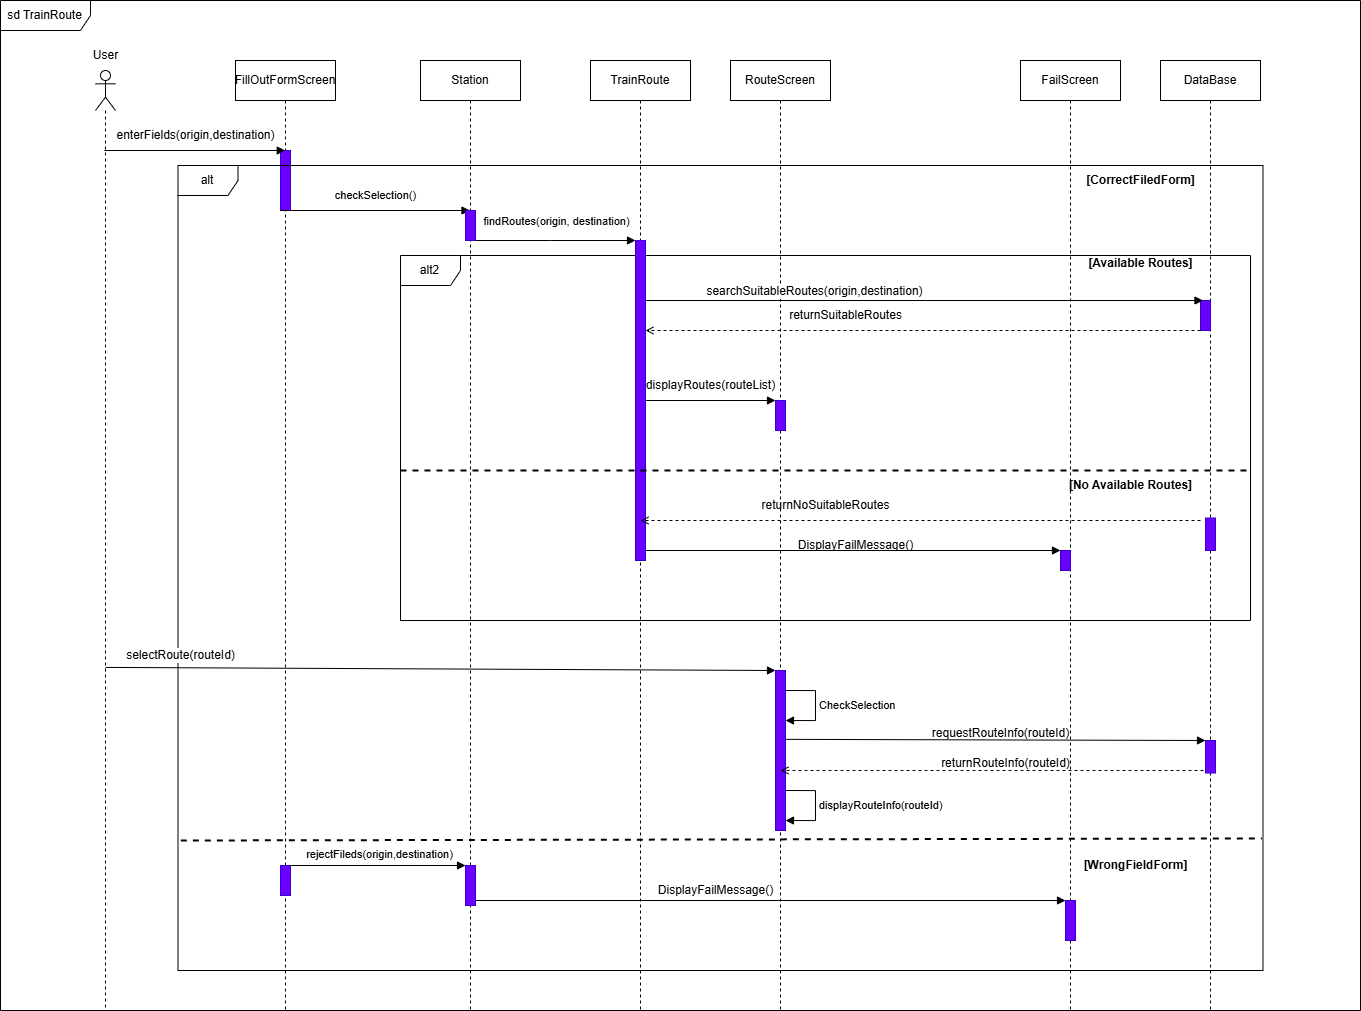

The diagram above was exported from draw.io. Its source (the exported page's mxGraphModel, read from the mxfile embedded in the PNG):
<mxGraphModel dx="1603" dy="811" grid="1" gridSize="10" guides="1" tooltips="1" connect="1" arrows="1" fold="1" page="1" pageScale="1" pageWidth="850" pageHeight="1100" math="0" shadow="0">
  <root>
    <mxCell id="0" />
    <mxCell id="1" parent="0" />
    <mxCell id="14zQbDtD8HZO5JpoVAY9-1" value="" style="shape=umlLifeline;perimeter=lifelinePerimeter;whiteSpace=wrap;html=1;container=1;dropTarget=0;collapsible=0;recursiveResize=0;outlineConnect=0;portConstraint=eastwest;newEdgeStyle={&quot;curved&quot;:0,&quot;rounded&quot;:0};participant=umlActor;" parent="1" vertex="1">
      <mxGeometry x="165" y="160" width="20" height="940" as="geometry" />
    </mxCell>
    <mxCell id="14zQbDtD8HZO5JpoVAY9-2" value="Station" style="shape=umlLifeline;perimeter=lifelinePerimeter;whiteSpace=wrap;html=1;container=1;dropTarget=0;collapsible=0;recursiveResize=0;outlineConnect=0;portConstraint=eastwest;newEdgeStyle={&quot;curved&quot;:0,&quot;rounded&quot;:0};" parent="1" vertex="1">
      <mxGeometry x="490" y="150" width="100" height="950" as="geometry" />
    </mxCell>
    <mxCell id="14zQbDtD8HZO5JpoVAY9-3" value="FillOutFormScreen" style="shape=umlLifeline;perimeter=lifelinePerimeter;whiteSpace=wrap;html=1;container=1;dropTarget=0;collapsible=0;recursiveResize=0;outlineConnect=0;portConstraint=eastwest;newEdgeStyle={&quot;curved&quot;:0,&quot;rounded&quot;:0};" parent="1" vertex="1">
      <mxGeometry x="305" y="150" width="100" height="950" as="geometry" />
    </mxCell>
    <mxCell id="14zQbDtD8HZO5JpoVAY9-4" value="" style="html=1;points=[[0,0,0,0,5],[0,1,0,0,-5],[1,0,0,0,5],[1,1,0,0,-5]];perimeter=orthogonalPerimeter;outlineConnect=0;targetShapes=umlLifeline;portConstraint=eastwest;newEdgeStyle={&quot;curved&quot;:0,&quot;rounded&quot;:0};fillColor=#6a00ff;fontColor=#ffffff;strokeColor=#3700CC;" parent="14zQbDtD8HZO5JpoVAY9-3" vertex="1">
      <mxGeometry x="45" y="90" width="10" height="60" as="geometry" />
    </mxCell>
    <mxCell id="14zQbDtD8HZO5JpoVAY9-5" value="" style="html=1;points=[[0,0,0,0,5],[0,1,0,0,-5],[1,0,0,0,5],[1,1,0,0,-5]];perimeter=orthogonalPerimeter;outlineConnect=0;targetShapes=umlLifeline;portConstraint=eastwest;newEdgeStyle={&quot;curved&quot;:0,&quot;rounded&quot;:0};fillColor=#6a00ff;fontColor=#ffffff;strokeColor=#3700CC;" parent="14zQbDtD8HZO5JpoVAY9-3" vertex="1">
      <mxGeometry x="45" y="805" width="10" height="30" as="geometry" />
    </mxCell>
    <mxCell id="14zQbDtD8HZO5JpoVAY9-6" value="FailScreen" style="shape=umlLifeline;perimeter=lifelinePerimeter;whiteSpace=wrap;html=1;container=1;dropTarget=0;collapsible=0;recursiveResize=0;outlineConnect=0;portConstraint=eastwest;newEdgeStyle={&quot;curved&quot;:0,&quot;rounded&quot;:0};" parent="1" vertex="1">
      <mxGeometry x="1090" y="150" width="100" height="950" as="geometry" />
    </mxCell>
    <mxCell id="14zQbDtD8HZO5JpoVAY9-7" value="" style="html=1;points=[[0,0,0,0,5],[0,1,0,0,-5],[1,0,0,0,5],[1,1,0,0,-5]];perimeter=orthogonalPerimeter;outlineConnect=0;targetShapes=umlLifeline;portConstraint=eastwest;newEdgeStyle={&quot;curved&quot;:0,&quot;rounded&quot;:0};fillColor=#6a00ff;fontColor=#ffffff;strokeColor=#3700CC;" parent="14zQbDtD8HZO5JpoVAY9-6" vertex="1">
      <mxGeometry x="40" y="490" width="10" height="20" as="geometry" />
    </mxCell>
    <mxCell id="14zQbDtD8HZO5JpoVAY9-8" value="TrainRoute" style="shape=umlLifeline;perimeter=lifelinePerimeter;whiteSpace=wrap;html=1;container=1;dropTarget=0;collapsible=0;recursiveResize=0;outlineConnect=0;portConstraint=eastwest;newEdgeStyle={&quot;curved&quot;:0,&quot;rounded&quot;:0};" parent="1" vertex="1">
      <mxGeometry x="660" y="150" width="100" height="950" as="geometry" />
    </mxCell>
    <mxCell id="14zQbDtD8HZO5JpoVAY9-9" value="RouteScreen" style="shape=umlLifeline;perimeter=lifelinePerimeter;whiteSpace=wrap;html=1;container=1;dropTarget=0;collapsible=0;recursiveResize=0;outlineConnect=0;portConstraint=eastwest;newEdgeStyle={&quot;curved&quot;:0,&quot;rounded&quot;:0};" parent="1" vertex="1">
      <mxGeometry x="800" y="150" width="100" height="950" as="geometry" />
    </mxCell>
    <mxCell id="14zQbDtD8HZO5JpoVAY9-10" value="" style="html=1;points=[[0,0,0,0,5],[0,1,0,0,-5],[1,0,0,0,5],[1,1,0,0,-5]];perimeter=orthogonalPerimeter;outlineConnect=0;targetShapes=umlLifeline;portConstraint=eastwest;newEdgeStyle={&quot;curved&quot;:0,&quot;rounded&quot;:0};fillColor=#6a00ff;fontColor=#ffffff;strokeColor=#3700CC;" parent="14zQbDtD8HZO5JpoVAY9-9" vertex="1">
      <mxGeometry x="45" y="340" width="10" height="30" as="geometry" />
    </mxCell>
    <mxCell id="14zQbDtD8HZO5JpoVAY9-11" value="enterFields(origin,destination)" style="text;html=1;align=center;verticalAlign=middle;resizable=0;points=[];autosize=1;strokeColor=none;fillColor=none;labelBackgroundColor=default;" parent="1" vertex="1">
      <mxGeometry x="175" y="210" width="180" height="30" as="geometry" />
    </mxCell>
    <mxCell id="14zQbDtD8HZO5JpoVAY9-12" value="User" style="text;html=1;align=center;verticalAlign=middle;resizable=0;points=[];autosize=1;strokeColor=none;fillColor=none;" parent="1" vertex="1">
      <mxGeometry x="150" y="130" width="50" height="30" as="geometry" />
    </mxCell>
    <mxCell id="14zQbDtD8HZO5JpoVAY9-13" value="DataBase" style="shape=umlLifeline;perimeter=lifelinePerimeter;whiteSpace=wrap;html=1;container=1;dropTarget=0;collapsible=0;recursiveResize=0;outlineConnect=0;portConstraint=eastwest;newEdgeStyle={&quot;curved&quot;:0,&quot;rounded&quot;:0};" parent="1" vertex="1">
      <mxGeometry x="1230" y="150" width="100" height="950" as="geometry" />
    </mxCell>
    <mxCell id="14zQbDtD8HZO5JpoVAY9-14" value="" style="html=1;points=[[0,0,0,0,5],[0,1,0,0,-5],[1,0,0,0,5],[1,1,0,0,-5]];perimeter=orthogonalPerimeter;outlineConnect=0;targetShapes=umlLifeline;portConstraint=eastwest;newEdgeStyle={&quot;curved&quot;:0,&quot;rounded&quot;:0};fillColor=#6a00ff;fontColor=#ffffff;strokeColor=#3700CC;" parent="14zQbDtD8HZO5JpoVAY9-13" vertex="1">
      <mxGeometry x="40" y="240" width="10" height="30" as="geometry" />
    </mxCell>
    <mxCell id="14zQbDtD8HZO5JpoVAY9-15" value="" style="html=1;verticalAlign=bottom;endArrow=block;curved=0;rounded=0;" parent="1" source="14zQbDtD8HZO5JpoVAY9-1" edge="1">
      <mxGeometry width="80" relative="1" as="geometry">
        <mxPoint x="235.25" y="240" as="sourcePoint" />
        <mxPoint x="354.75" y="240" as="targetPoint" />
      </mxGeometry>
    </mxCell>
    <mxCell id="14zQbDtD8HZO5JpoVAY9-19" value="" style="html=1;verticalAlign=bottom;endArrow=block;curved=0;rounded=0;" parent="1" edge="1">
      <mxGeometry width="80" relative="1" as="geometry">
        <mxPoint x="707.5" y="390" as="sourcePoint" />
        <mxPoint x="1272.5" y="390" as="targetPoint" />
      </mxGeometry>
    </mxCell>
    <mxCell id="14zQbDtD8HZO5JpoVAY9-20" value="&lt;font style=&quot;font-size: 12px;&quot;&gt;searchSuitableRoutes(origin,destination)&lt;/font&gt;" style="edgeLabel;html=1;align=center;verticalAlign=middle;resizable=0;points=[];" parent="14zQbDtD8HZO5JpoVAY9-19" connectable="0" vertex="1">
      <mxGeometry x="-0.377" y="2" relative="1" as="geometry">
        <mxPoint y="-8" as="offset" />
      </mxGeometry>
    </mxCell>
    <mxCell id="14zQbDtD8HZO5JpoVAY9-21" value="" style="html=1;verticalAlign=bottom;endArrow=block;curved=0;rounded=0;" parent="1" target="14zQbDtD8HZO5JpoVAY9-2" edge="1">
      <mxGeometry width="80" relative="1" as="geometry">
        <mxPoint x="350" y="300" as="sourcePoint" />
        <mxPoint x="510" y="300" as="targetPoint" />
      </mxGeometry>
    </mxCell>
    <mxCell id="14zQbDtD8HZO5JpoVAY9-22" value="" style="html=1;verticalAlign=bottom;endArrow=block;curved=0;rounded=0;exitX=1;exitY=0;exitDx=0;exitDy=5;exitPerimeter=0;" parent="1" edge="1">
      <mxGeometry width="80" relative="1" as="geometry">
        <mxPoint x="360" y="955" as="sourcePoint" />
        <mxPoint x="535" y="955" as="targetPoint" />
      </mxGeometry>
    </mxCell>
    <mxCell id="14zQbDtD8HZO5JpoVAY9-23" value="" style="html=1;verticalAlign=bottom;endArrow=block;curved=0;rounded=0;" parent="1" edge="1">
      <mxGeometry width="80" relative="1" as="geometry">
        <mxPoint x="545" y="330" as="sourcePoint" />
        <mxPoint x="705" y="330" as="targetPoint" />
        <Array as="points">
          <mxPoint x="620" y="330" />
        </Array>
      </mxGeometry>
    </mxCell>
    <mxCell id="14zQbDtD8HZO5JpoVAY9-24" value="findRoutes(origin, destination)" style="edgeLabel;html=1;align=center;verticalAlign=middle;resizable=0;points=[];" parent="14zQbDtD8HZO5JpoVAY9-23" connectable="0" vertex="1">
      <mxGeometry x="-0.5007" y="-4" relative="1" as="geometry">
        <mxPoint x="40" y="-24" as="offset" />
      </mxGeometry>
    </mxCell>
    <mxCell id="14zQbDtD8HZO5JpoVAY9-25" value="" style="html=1;verticalAlign=bottom;endArrow=block;curved=0;rounded=0;" parent="1" target="14zQbDtD8HZO5JpoVAY9-52" edge="1">
      <mxGeometry width="80" relative="1" as="geometry">
        <mxPoint x="175" y="756.91" as="sourcePoint" />
        <mxPoint x="340.75" y="756.91" as="targetPoint" />
      </mxGeometry>
    </mxCell>
    <mxCell id="14zQbDtD8HZO5JpoVAY9-26" value="" style="html=1;verticalAlign=bottom;endArrow=block;curved=0;rounded=0;" parent="1" source="14zQbDtD8HZO5JpoVAY9-34" target="14zQbDtD8HZO5JpoVAY9-10" edge="1">
      <mxGeometry width="80" relative="1" as="geometry">
        <mxPoint x="990" y="495" as="sourcePoint" />
        <mxPoint x="860" y="720" as="targetPoint" />
      </mxGeometry>
    </mxCell>
    <mxCell id="14zQbDtD8HZO5JpoVAY9-27" value="" style="html=1;verticalAlign=bottom;endArrow=block;curved=0;rounded=0;" parent="1" target="14zQbDtD8HZO5JpoVAY9-59" edge="1">
      <mxGeometry width="80" relative="1" as="geometry">
        <mxPoint x="845" y="828.82" as="sourcePoint" />
        <mxPoint x="1270" y="829" as="targetPoint" />
      </mxGeometry>
    </mxCell>
    <mxCell id="14zQbDtD8HZO5JpoVAY9-30" value="" style="html=1;verticalAlign=bottom;endArrow=block;curved=0;rounded=0;" parent="1" source="14zQbDtD8HZO5JpoVAY9-64" target="14zQbDtD8HZO5JpoVAY9-44" edge="1">
      <mxGeometry width="80" relative="1" as="geometry">
        <mxPoint x="992.5" y="1020" as="sourcePoint" />
        <mxPoint x="1137.4999999999995" y="1020" as="targetPoint" />
      </mxGeometry>
    </mxCell>
    <mxCell id="14zQbDtD8HZO5JpoVAY9-32" value="&lt;font style=&quot;font-size: 11px;&quot;&gt;checkSelection()&lt;/font&gt;" style="text;html=1;align=center;verticalAlign=middle;resizable=0;points=[];autosize=1;strokeColor=none;fillColor=none;" parent="1" vertex="1">
      <mxGeometry x="395" y="270" width="100" height="30" as="geometry" />
    </mxCell>
    <mxCell id="14zQbDtD8HZO5JpoVAY9-33" value="alt2" style="shape=umlFrame;whiteSpace=wrap;html=1;pointerEvents=0;" parent="1" vertex="1">
      <mxGeometry x="470" y="345" width="850" height="365" as="geometry" />
    </mxCell>
    <mxCell id="14zQbDtD8HZO5JpoVAY9-34" value="" style="html=1;points=[[0,0,0,0,5],[0,1,0,0,-5],[1,0,0,0,5],[1,1,0,0,-5]];perimeter=orthogonalPerimeter;outlineConnect=0;targetShapes=umlLifeline;portConstraint=eastwest;newEdgeStyle={&quot;curved&quot;:0,&quot;rounded&quot;:0};fillColor=#6a00ff;fontColor=#ffffff;strokeColor=#3700CC;" parent="1" vertex="1">
      <mxGeometry x="705" y="330" width="10" height="320" as="geometry" />
    </mxCell>
    <mxCell id="14zQbDtD8HZO5JpoVAY9-35" value="" style="html=1;verticalAlign=bottom;labelBackgroundColor=none;endArrow=open;endFill=0;dashed=1;rounded=0;" parent="1" edge="1">
      <mxGeometry width="160" relative="1" as="geometry">
        <mxPoint x="1270.0000000000005" y="420" as="sourcePoint" />
        <mxPoint x="715" y="420" as="targetPoint" />
      </mxGeometry>
    </mxCell>
    <mxCell id="14zQbDtD8HZO5JpoVAY9-36" value="returnSuitableRoutes" style="text;html=1;align=center;verticalAlign=middle;resizable=0;points=[];autosize=1;strokeColor=none;fillColor=none;" parent="1" vertex="1">
      <mxGeometry x="845" y="390" width="140" height="30" as="geometry" />
    </mxCell>
    <mxCell id="14zQbDtD8HZO5JpoVAY9-37" value="&lt;b&gt;[CorrectFiledForm]&lt;/b&gt;" style="text;html=1;align=center;verticalAlign=middle;resizable=0;points=[];autosize=1;strokeColor=none;fillColor=none;" parent="1" vertex="1">
      <mxGeometry x="1145" y="255" width="130" height="30" as="geometry" />
    </mxCell>
    <mxCell id="14zQbDtD8HZO5JpoVAY9-38" value="" style="endArrow=none;dashed=1;html=1;rounded=0;strokeWidth=2;" parent="1" edge="1">
      <mxGeometry width="50" height="50" relative="1" as="geometry">
        <mxPoint x="470" y="560.01" as="sourcePoint" />
        <mxPoint x="1320" y="560" as="targetPoint" />
      </mxGeometry>
    </mxCell>
    <mxCell id="14zQbDtD8HZO5JpoVAY9-40" value="DisplayFailMessage()" style="text;html=1;align=center;verticalAlign=middle;resizable=0;points=[];autosize=1;strokeColor=none;fillColor=none;" parent="1" vertex="1">
      <mxGeometry x="715" y="965" width="140" height="30" as="geometry" />
    </mxCell>
    <mxCell id="14zQbDtD8HZO5JpoVAY9-41" value="&lt;b&gt;[WrongFieldForm]&lt;/b&gt;" style="text;html=1;align=center;verticalAlign=middle;resizable=0;points=[];autosize=1;strokeColor=none;fillColor=none;" parent="1" vertex="1">
      <mxGeometry x="1140" y="940" width="130" height="30" as="geometry" />
    </mxCell>
    <mxCell id="14zQbDtD8HZO5JpoVAY9-42" value="displayRoutes(routeList)" style="text;html=1;align=center;verticalAlign=middle;resizable=0;points=[];autosize=1;strokeColor=none;fillColor=none;" parent="1" vertex="1">
      <mxGeometry x="705" y="460" width="150" height="30" as="geometry" />
    </mxCell>
    <mxCell id="14zQbDtD8HZO5JpoVAY9-43" value="alt" style="shape=umlFrame;whiteSpace=wrap;html=1;pointerEvents=0;" parent="1" vertex="1">
      <mxGeometry x="247.5" y="255" width="1085" height="805" as="geometry" />
    </mxCell>
    <mxCell id="14zQbDtD8HZO5JpoVAY9-44" value="" style="html=1;points=[[0,0,0,0,5],[0,1,0,0,-5],[1,0,0,0,5],[1,1,0,0,-5]];perimeter=orthogonalPerimeter;outlineConnect=0;targetShapes=umlLifeline;portConstraint=eastwest;newEdgeStyle={&quot;curved&quot;:0,&quot;rounded&quot;:0};fillColor=#6a00ff;fontColor=#ffffff;strokeColor=#3700CC;" parent="1" vertex="1">
      <mxGeometry x="1135" y="990" width="10" height="40" as="geometry" />
    </mxCell>
    <mxCell id="14zQbDtD8HZO5JpoVAY9-45" value="rejectFileds(origin,destination)" style="edgeLabel;html=1;align=center;verticalAlign=middle;resizable=0;points=[];" parent="1" connectable="0" vertex="1">
      <mxGeometry x="444.9962121990464" y="939.9981508449155" as="geometry">
        <mxPoint x="3" y="3" as="offset" />
      </mxGeometry>
    </mxCell>
    <mxCell id="14zQbDtD8HZO5JpoVAY9-46" value="" style="html=1;verticalAlign=bottom;labelBackgroundColor=none;endArrow=open;endFill=0;dashed=1;rounded=0;" parent="1" edge="1">
      <mxGeometry width="160" relative="1" as="geometry">
        <mxPoint x="1270" y="610" as="sourcePoint" />
        <mxPoint x="709.9999999999995" y="610" as="targetPoint" />
      </mxGeometry>
    </mxCell>
    <mxCell id="14zQbDtD8HZO5JpoVAY9-47" value="returnNoSuitableRoutes" style="text;html=1;align=center;verticalAlign=middle;resizable=0;points=[];autosize=1;strokeColor=none;fillColor=none;" parent="1" vertex="1">
      <mxGeometry x="820" y="580" width="150" height="30" as="geometry" />
    </mxCell>
    <mxCell id="14zQbDtD8HZO5JpoVAY9-48" value="" style="html=1;points=[[0,0,0,0,5],[0,1,0,0,-5],[1,0,0,0,5],[1,1,0,0,-5]];perimeter=orthogonalPerimeter;outlineConnect=0;targetShapes=umlLifeline;portConstraint=eastwest;newEdgeStyle={&quot;curved&quot;:0,&quot;rounded&quot;:0};fillColor=#6a00ff;fontColor=#ffffff;strokeColor=#3700CC;" parent="1" vertex="1">
      <mxGeometry x="1275" y="607.5" width="10" height="32.5" as="geometry" />
    </mxCell>
    <mxCell id="14zQbDtD8HZO5JpoVAY9-50" value="" style="html=1;verticalAlign=bottom;endArrow=block;curved=0;rounded=0;" parent="1" source="14zQbDtD8HZO5JpoVAY9-34" target="14zQbDtD8HZO5JpoVAY9-7" edge="1">
      <mxGeometry width="80" relative="1" as="geometry">
        <mxPoint x="995" y="670" as="sourcePoint" />
        <mxPoint x="1135" y="670" as="targetPoint" />
      </mxGeometry>
    </mxCell>
    <mxCell id="14zQbDtD8HZO5JpoVAY9-51" value="DisplayFailMessage()" style="text;html=1;align=center;verticalAlign=middle;resizable=0;points=[];autosize=1;strokeColor=none;fillColor=none;" parent="1" vertex="1">
      <mxGeometry x="855" y="620" width="140" height="30" as="geometry" />
    </mxCell>
    <mxCell id="14zQbDtD8HZO5JpoVAY9-52" value="" style="html=1;points=[[0,0,0,0,5],[0,1,0,0,-5],[1,0,0,0,5],[1,1,0,0,-5]];perimeter=orthogonalPerimeter;outlineConnect=0;targetShapes=umlLifeline;portConstraint=eastwest;newEdgeStyle={&quot;curved&quot;:0,&quot;rounded&quot;:0};fillColor=#6a00ff;fontColor=#ffffff;strokeColor=#3700CC;" parent="1" vertex="1">
      <mxGeometry x="845" y="760" width="10" height="160" as="geometry" />
    </mxCell>
    <mxCell id="14zQbDtD8HZO5JpoVAY9-53" value="selectRoute(routeId)" style="text;html=1;align=center;verticalAlign=middle;resizable=0;points=[];autosize=1;strokeColor=none;fillColor=none;labelBackgroundColor=default;" parent="1" vertex="1">
      <mxGeometry x="185" y="730" width="130" height="30" as="geometry" />
    </mxCell>
    <mxCell id="14zQbDtD8HZO5JpoVAY9-54" value="CheckS&lt;span style=&quot;background-color: light-dark(#ffffff, var(--ge-dark-color, #121212)); color: light-dark(rgb(0, 0, 0), rgb(255, 255, 255));&quot;&gt;election&lt;/span&gt;" style="html=1;align=left;spacingLeft=2;endArrow=block;rounded=0;edgeStyle=orthogonalEdgeStyle;curved=0;rounded=0;" parent="1" edge="1">
      <mxGeometry relative="1" as="geometry">
        <mxPoint x="855" y="780" as="sourcePoint" />
        <Array as="points">
          <mxPoint x="885" y="780" />
          <mxPoint x="885" y="810" />
        </Array>
        <mxPoint x="855" y="810" as="targetPoint" />
      </mxGeometry>
    </mxCell>
    <mxCell id="14zQbDtD8HZO5JpoVAY9-55" value="requestRouteInfo(routeId)" style="text;html=1;align=center;verticalAlign=middle;resizable=0;points=[];autosize=1;strokeColor=none;fillColor=none;" parent="1" vertex="1">
      <mxGeometry x="990" y="808" width="160" height="30" as="geometry" />
    </mxCell>
    <mxCell id="14zQbDtD8HZO5JpoVAY9-56" value="" style="html=1;verticalAlign=bottom;labelBackgroundColor=none;endArrow=open;endFill=0;dashed=1;rounded=0;" parent="1" edge="1">
      <mxGeometry width="160" relative="1" as="geometry">
        <mxPoint x="1285.0000000000005" y="860" as="sourcePoint" />
        <mxPoint x="850" y="860" as="targetPoint" />
      </mxGeometry>
    </mxCell>
    <mxCell id="14zQbDtD8HZO5JpoVAY9-57" value="returnRouteInfo(routeId)" style="text;html=1;align=center;verticalAlign=middle;resizable=0;points=[];autosize=1;strokeColor=none;fillColor=none;" parent="1" vertex="1">
      <mxGeometry x="1000" y="838" width="150" height="30" as="geometry" />
    </mxCell>
    <mxCell id="14zQbDtD8HZO5JpoVAY9-58" value="" style="endArrow=none;dashed=1;html=1;rounded=0;strokeWidth=2;entryX=0.999;entryY=0.836;entryDx=0;entryDy=0;entryPerimeter=0;" parent="1" target="14zQbDtD8HZO5JpoVAY9-43" edge="1">
      <mxGeometry width="50" height="50" relative="1" as="geometry">
        <mxPoint x="250.34" y="930" as="sourcePoint" />
        <mxPoint x="1320.0049999999994" y="930.0049999999999" as="targetPoint" />
      </mxGeometry>
    </mxCell>
    <mxCell id="14zQbDtD8HZO5JpoVAY9-59" value="" style="html=1;points=[[0,0,0,0,5],[0,1,0,0,-5],[1,0,0,0,5],[1,1,0,0,-5]];perimeter=orthogonalPerimeter;outlineConnect=0;targetShapes=umlLifeline;portConstraint=eastwest;newEdgeStyle={&quot;curved&quot;:0,&quot;rounded&quot;:0};fillColor=#6a00ff;fontColor=#ffffff;strokeColor=#3700CC;" parent="1" vertex="1">
      <mxGeometry x="1275" y="830" width="10" height="32.5" as="geometry" />
    </mxCell>
    <mxCell id="14zQbDtD8HZO5JpoVAY9-60" value="displayRouteInfo(routeId)" style="html=1;align=left;spacingLeft=2;endArrow=block;rounded=0;edgeStyle=orthogonalEdgeStyle;curved=0;rounded=0;" parent="1" edge="1">
      <mxGeometry relative="1" as="geometry">
        <mxPoint x="855" y="880" as="sourcePoint" />
        <Array as="points">
          <mxPoint x="885" y="880" />
          <mxPoint x="885" y="910" />
        </Array>
        <mxPoint x="855" y="910" as="targetPoint" />
      </mxGeometry>
    </mxCell>
    <mxCell id="14zQbDtD8HZO5JpoVAY9-61" value="&lt;b&gt;[Available Routes]&lt;/b&gt;" style="text;html=1;align=center;verticalAlign=middle;resizable=0;points=[];autosize=1;strokeColor=none;fillColor=none;" parent="1" vertex="1">
      <mxGeometry x="1145" y="338" width="130" height="30" as="geometry" />
    </mxCell>
    <mxCell id="14zQbDtD8HZO5JpoVAY9-62" value="&lt;b&gt;[No Available Routes]&lt;/b&gt;" style="text;html=1;align=center;verticalAlign=middle;resizable=0;points=[];autosize=1;strokeColor=none;fillColor=none;" parent="1" vertex="1">
      <mxGeometry x="1125" y="560" width="150" height="30" as="geometry" />
    </mxCell>
    <mxCell id="14zQbDtD8HZO5JpoVAY9-63" value="" style="html=1;points=[[0,0,0,0,5],[0,1,0,0,-5],[1,0,0,0,5],[1,1,0,0,-5]];perimeter=orthogonalPerimeter;outlineConnect=0;targetShapes=umlLifeline;portConstraint=eastwest;newEdgeStyle={&quot;curved&quot;:0,&quot;rounded&quot;:0};fillColor=#6a00ff;fontColor=#ffffff;strokeColor=#3700CC;" parent="1" vertex="1">
      <mxGeometry x="535" y="300" width="10" height="30" as="geometry" />
    </mxCell>
    <mxCell id="14zQbDtD8HZO5JpoVAY9-64" value="" style="html=1;points=[[0,0,0,0,5],[0,1,0,0,-5],[1,0,0,0,5],[1,1,0,0,-5]];perimeter=orthogonalPerimeter;outlineConnect=0;targetShapes=umlLifeline;portConstraint=eastwest;newEdgeStyle={&quot;curved&quot;:0,&quot;rounded&quot;:0};fillColor=#6a00ff;fontColor=#ffffff;strokeColor=#3700CC;" parent="1" vertex="1">
      <mxGeometry x="535" y="955" width="10" height="40" as="geometry" />
    </mxCell>
    <mxCell id="Sk9YeyD9U5-aU6FRx7mN-3" value="" style="html=1;verticalAlign=bottom;endArrow=block;curved=0;rounded=0;" parent="1" edge="1">
      <mxGeometry width="80" relative="1" as="geometry">
        <mxPoint x="995" y="670" as="sourcePoint" />
        <mxPoint x="995" y="670" as="targetPoint" />
      </mxGeometry>
    </mxCell>
    <mxCell id="BynYRfaYMTD-c6Y1sbYX-1" value="sd TrainRoute" style="shape=umlFrame;whiteSpace=wrap;html=1;pointerEvents=0;width=90;height=30;" parent="1" vertex="1">
      <mxGeometry x="70" y="90" width="1360" height="1010" as="geometry" />
    </mxCell>
  </root>
</mxGraphModel>